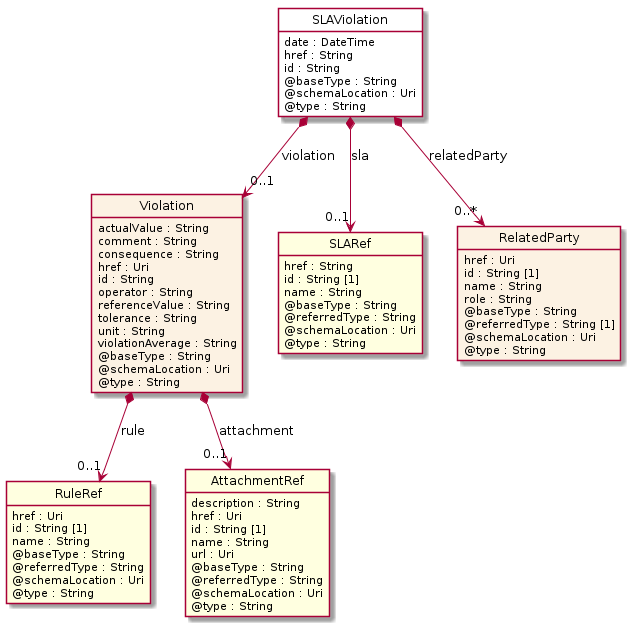

The diagram above was rendered by PlantUML. Its source (embedded in the PNG):
@startuml
hide circle
hide methods
hide stereotype
show <<Enumeration>> stereotype
skinparam class {
   BackgroundColor<<Enumeration>> #E6F5F7
   BackgroundColor<<Ref>> #FFFFE0
   BackgroundColor<<Pivot>> #FFFFFFF
   BackgroundColor<<SimpleType>> #E2F0DA
   BackgroundColor #FCF2E3
}

class SLAViolation <<Pivot>> {
    date : DateTime
    href : String
    id : String
    @baseType : String
    @schemaLocation : Uri
    @type : String
}

class Violation  {
    actualValue : String
    comment : String
    consequence : String
    href : Uri
    id : String
    operator : String
    referenceValue : String
    tolerance : String
    unit : String
    violationAverage : String
    @baseType : String
    @schemaLocation : Uri
    @type : String
}

class RuleRef  <<Ref>> {
    href : Uri
    id : String [1]
    name : String
    @baseType : String
    @referredType : String
    @schemaLocation : Uri
    @type : String
}

class AttachmentRef  <<Ref>> {
    description : String
    href : Uri
    id : String [1]
    name : String
    url : Uri
    @baseType : String
    @referredType : String
    @schemaLocation : Uri
    @type : String
}

class SLARef  <<Ref>> {
    href : String
    id : String [1]
    name : String
    @baseType : String
    @referredType : String
    @schemaLocation : Uri
    @type : String
}

class RelatedParty  {
    href : Uri
    id : String [1]
    name : String
    role : String
    @baseType : String
    @referredType : String [1]
    @schemaLocation : Uri
    @type : String
}

SLAViolation *-->  "0..*" RelatedParty : relatedParty

SLAViolation *-->  "0..1" SLARef : sla

SLAViolation *-->  "0..1" Violation : violation

Violation *-->  "0..1" RuleRef : rule

Violation *-->  "0..1" AttachmentRef : attachment

@enduml